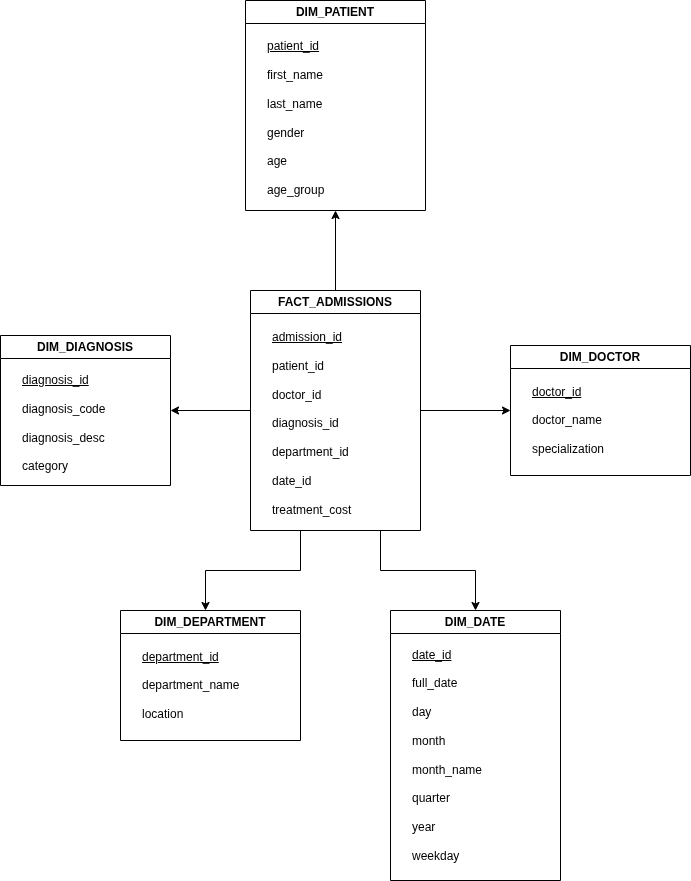

The diagram above was exported from draw.io. Its source (the exported page's mxGraphModel, read from the mxfile embedded in the PNG):
<mxGraphModel dx="1722" dy="1593" grid="1" gridSize="10" guides="1" tooltips="1" connect="1" arrows="1" fold="1" page="1" pageScale="1" pageWidth="850" pageHeight="1100" math="0" shadow="0">
  <root>
    <mxCell id="0" />
    <mxCell id="1" parent="0" />
    <mxCell id="LeyucItFQwnHifHDKQcf-18" value="" style="edgeStyle=orthogonalEdgeStyle;rounded=0;orthogonalLoop=1;jettySize=auto;html=1;" edge="1" parent="1" source="LeyucItFQwnHifHDKQcf-14" target="LeyucItFQwnHifHDKQcf-16">
      <mxGeometry relative="1" as="geometry">
        <Array as="points">
          <mxPoint x="140" y="470" />
          <mxPoint x="45" y="470" />
        </Array>
      </mxGeometry>
    </mxCell>
    <mxCell id="LeyucItFQwnHifHDKQcf-23" value="" style="edgeStyle=orthogonalEdgeStyle;rounded=0;orthogonalLoop=1;jettySize=auto;html=1;" edge="1" parent="1" source="LeyucItFQwnHifHDKQcf-14" target="LeyucItFQwnHifHDKQcf-21">
      <mxGeometry relative="1" as="geometry" />
    </mxCell>
    <mxCell id="LeyucItFQwnHifHDKQcf-26" value="" style="edgeStyle=orthogonalEdgeStyle;rounded=0;orthogonalLoop=1;jettySize=auto;html=1;" edge="1" parent="1" source="LeyucItFQwnHifHDKQcf-14" target="LeyucItFQwnHifHDKQcf-24">
      <mxGeometry relative="1" as="geometry" />
    </mxCell>
    <mxCell id="LeyucItFQwnHifHDKQcf-29" value="" style="edgeStyle=orthogonalEdgeStyle;rounded=0;orthogonalLoop=1;jettySize=auto;html=1;" edge="1" parent="1" source="LeyucItFQwnHifHDKQcf-14" target="LeyucItFQwnHifHDKQcf-27">
      <mxGeometry relative="1" as="geometry" />
    </mxCell>
    <mxCell id="LeyucItFQwnHifHDKQcf-32" value="" style="edgeStyle=orthogonalEdgeStyle;rounded=0;orthogonalLoop=1;jettySize=auto;html=1;" edge="1" parent="1" source="LeyucItFQwnHifHDKQcf-14" target="LeyucItFQwnHifHDKQcf-30">
      <mxGeometry relative="1" as="geometry">
        <Array as="points">
          <mxPoint x="220" y="470" />
          <mxPoint x="315" y="470" />
        </Array>
      </mxGeometry>
    </mxCell>
    <mxCell id="LeyucItFQwnHifHDKQcf-14" value="FACT_ADMISSIONS" style="swimlane;whiteSpace=wrap;html=1;" vertex="1" parent="1">
      <mxGeometry x="90" y="190" width="170" height="240" as="geometry" />
    </mxCell>
    <mxCell id="LeyucItFQwnHifHDKQcf-15" value="&lt;u&gt;admission_id&lt;/u&gt;&lt;div&gt;&lt;br&gt;&lt;div&gt;patient_id&lt;/div&gt;&lt;div&gt;&lt;br&gt;&lt;/div&gt;&lt;div&gt;doctor_id&lt;/div&gt;&lt;div&gt;&lt;br&gt;&lt;/div&gt;&lt;div&gt;diagnosis_id&lt;/div&gt;&lt;div&gt;&lt;br&gt;&lt;/div&gt;&lt;div&gt;department_id&lt;/div&gt;&lt;div&gt;&lt;br&gt;&lt;/div&gt;&lt;div&gt;date_id&lt;/div&gt;&lt;div&gt;&lt;br&gt;&lt;/div&gt;&lt;div&gt;treatment_cost&lt;/div&gt;&lt;/div&gt;" style="text;html=1;whiteSpace=wrap;strokeColor=none;fillColor=none;align=left;verticalAlign=middle;rounded=0;" vertex="1" parent="LeyucItFQwnHifHDKQcf-14">
      <mxGeometry x="20" y="40" width="160" height="185" as="geometry" />
    </mxCell>
    <mxCell id="LeyucItFQwnHifHDKQcf-16" value="DIM_DEPARTMENT" style="swimlane;whiteSpace=wrap;html=1;" vertex="1" parent="1">
      <mxGeometry x="-40" y="510" width="180" height="130" as="geometry" />
    </mxCell>
    <mxCell id="LeyucItFQwnHifHDKQcf-17" value="&lt;u&gt;department_id&lt;/u&gt;&lt;div&gt;&lt;br&gt;&lt;/div&gt;&lt;div&gt;department_name&lt;/div&gt;&lt;div&gt;&lt;br&gt;&lt;/div&gt;&lt;div&gt;location&lt;/div&gt;" style="text;html=1;whiteSpace=wrap;strokeColor=none;fillColor=none;align=left;verticalAlign=middle;rounded=0;" vertex="1" parent="LeyucItFQwnHifHDKQcf-16">
      <mxGeometry x="20" y="40" width="140" height="70" as="geometry" />
    </mxCell>
    <mxCell id="LeyucItFQwnHifHDKQcf-21" value="DIM_DIAGNOSIS" style="swimlane;whiteSpace=wrap;html=1;" vertex="1" parent="1">
      <mxGeometry x="-160" y="235" width="170" height="150" as="geometry" />
    </mxCell>
    <mxCell id="LeyucItFQwnHifHDKQcf-22" value="&lt;div&gt;&lt;span style=&quot;background-color: transparent; color: light-dark(rgb(0, 0, 0), rgb(255, 255, 255));&quot;&gt;&lt;u&gt;diagnosis_id&lt;/u&gt;&lt;/span&gt;&lt;/div&gt;&lt;div&gt;&lt;br&gt;&lt;/div&gt;&lt;div&gt;diagnosis_code&lt;/div&gt;&lt;div&gt;&lt;br&gt;&lt;/div&gt;&lt;div&gt;diagnosis_desc&lt;/div&gt;&lt;div&gt;&lt;br&gt;&lt;/div&gt;&lt;div&gt;category&lt;/div&gt;" style="text;html=1;whiteSpace=wrap;strokeColor=none;fillColor=none;align=left;verticalAlign=middle;rounded=0;" vertex="1" parent="LeyucItFQwnHifHDKQcf-21">
      <mxGeometry x="20" y="40" width="130" height="95" as="geometry" />
    </mxCell>
    <mxCell id="LeyucItFQwnHifHDKQcf-24" value="DIM_DOCTOR" style="swimlane;whiteSpace=wrap;html=1;" vertex="1" parent="1">
      <mxGeometry x="350" y="245" width="180" height="130" as="geometry" />
    </mxCell>
    <mxCell id="LeyucItFQwnHifHDKQcf-25" value="&lt;u&gt;doctor_id&lt;/u&gt;&lt;div&gt;&lt;br&gt;&lt;/div&gt;&lt;div&gt;doctor_name&lt;/div&gt;&lt;div&gt;&lt;br&gt;&lt;/div&gt;&lt;div&gt;specialization&lt;/div&gt;" style="text;html=1;whiteSpace=wrap;strokeColor=none;fillColor=none;align=left;verticalAlign=middle;rounded=0;" vertex="1" parent="LeyucItFQwnHifHDKQcf-24">
      <mxGeometry x="20" y="40" width="140" height="70" as="geometry" />
    </mxCell>
    <mxCell id="LeyucItFQwnHifHDKQcf-27" value="DIM_PATIENT" style="swimlane;whiteSpace=wrap;html=1;" vertex="1" parent="1">
      <mxGeometry x="85" y="-100" width="180" height="210" as="geometry" />
    </mxCell>
    <mxCell id="LeyucItFQwnHifHDKQcf-28" value="&lt;u&gt;patient_id&lt;/u&gt;&lt;div&gt;&lt;br&gt;&lt;/div&gt;&lt;div&gt;first_name&lt;/div&gt;&lt;div&gt;&lt;br&gt;&lt;/div&gt;&lt;div&gt;last_name&lt;/div&gt;&lt;div&gt;&lt;br&gt;&lt;/div&gt;&lt;div&gt;gender&lt;/div&gt;&lt;div&gt;&lt;br&gt;&lt;/div&gt;&lt;div&gt;age&lt;/div&gt;&lt;div&gt;&lt;br&gt;&lt;/div&gt;&lt;div&gt;age_group&lt;/div&gt;" style="text;html=1;whiteSpace=wrap;strokeColor=none;fillColor=none;align=left;verticalAlign=middle;rounded=0;" vertex="1" parent="LeyucItFQwnHifHDKQcf-27">
      <mxGeometry x="20" y="40" width="140" height="155" as="geometry" />
    </mxCell>
    <mxCell id="LeyucItFQwnHifHDKQcf-30" value="DIM_DATE" style="swimlane;whiteSpace=wrap;html=1;" vertex="1" parent="1">
      <mxGeometry x="230" y="510" width="170" height="270" as="geometry" />
    </mxCell>
    <mxCell id="LeyucItFQwnHifHDKQcf-31" value="&lt;u&gt;date_id&lt;/u&gt;&lt;div&gt;&lt;br&gt;&lt;/div&gt;&lt;div&gt;full_date&lt;/div&gt;&lt;div&gt;&lt;br&gt;&lt;/div&gt;&lt;div&gt;day&lt;/div&gt;&lt;div&gt;&lt;br&gt;&lt;/div&gt;&lt;div&gt;month&lt;/div&gt;&lt;div&gt;&lt;br&gt;&lt;/div&gt;&lt;div&gt;month_name&lt;/div&gt;&lt;div&gt;&lt;br&gt;&lt;/div&gt;&lt;div&gt;quarter&lt;/div&gt;&lt;div&gt;&lt;br&gt;&lt;/div&gt;&lt;div&gt;year&lt;/div&gt;&lt;div&gt;&lt;br&gt;&lt;/div&gt;&lt;div&gt;weekday&lt;/div&gt;" style="text;html=1;whiteSpace=wrap;strokeColor=none;fillColor=none;align=left;verticalAlign=middle;rounded=0;" vertex="1" parent="LeyucItFQwnHifHDKQcf-30">
      <mxGeometry x="20" y="40" width="130" height="210" as="geometry" />
    </mxCell>
  </root>
</mxGraphModel>